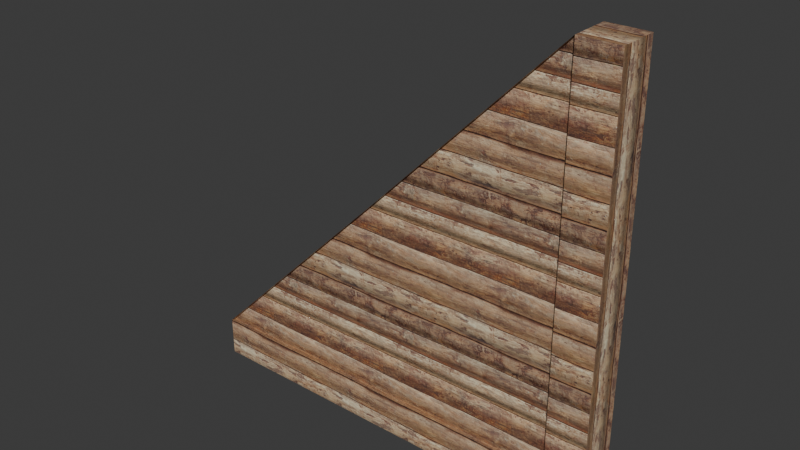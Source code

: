 # Source: wooden_triangle.blend  (saved by Blender 4.3.34; exported with 4.5.12 LTS)
import bpy
from mathutils import Matrix  # noqa: F401  (used for matrix-valued properties, if any)

bpy.ops.wm.read_factory_settings(use_empty=True)
scene = bpy.context.scene
scene.name = 'Scene'

# ---- collections
col_collection = bpy.data.collections.new('Collection'); scene.collection.children.link(col_collection)

# ---- images (referenced by path relative to the original .blend; pixels are not part of the script)
import os
ASSET_DIR = os.environ.get("B2B_ASSET_DIR", "")  # directory of the original .blend (textures are referenced by path, not embedded)
HERE = os.path.dirname(os.path.abspath(__file__))  # packed textures are extracted next to this script under _unpacked/

def load_image(name, relpath, width, height, colorspace="sRGB"):
    """Load a texture the original file referenced (path relative to the .blend, or extracted next to this script)."""
    p = next((c for c in (os.path.join(HERE, relpath), os.path.join(ASSET_DIR, relpath)) if relpath and os.path.exists(c)), "")
    if p:
        img = bpy.data.images.load(p, check_existing=True)
        img.name = name
    else:  # same state as the original file: an image datablock whose file is absent (Cycles renders it pink)
        img = bpy.data.images.new(name, width, height)
        img.source = "FILE"
        img.filepath = "//" + (relpath or name)
    img.colorspace_settings.name = colorspace
    return img
img_log_cabin_normal_jpg = load_image('log-cabin_normal.jpg', '_unpacked/log-cabin_normal.141b87ad.jpg', 2048, 2048, 'Non-Color')
img_log_cabin_smooth_jpg = load_image('log-cabin_smooth.jpg', '_unpacked/log-cabin_smooth.ef033f76.jpg', 2048, 2048, 'Non-Color')
img_log_cabin_bump_jpg = load_image('log-cabin_bump.jpg', '_unpacked/log-cabin_bump.84f1c93b.jpg', 2048, 2048, 'Non-Color')
img_log_cabin_height_jpg = load_image('log-cabin_height.jpg', '_unpacked/log-cabin_height.f25772e1.jpg', 2048, 2048, 'Non-Color')
img_log_cabin_diffuse_jpg = load_image('log-cabin_diffuse.jpg', '_unpacked/log-cabin_diffuse.7b1590c3.jpg', 2048, 2048, 'sRGB')

# ---- materials (node trees are filled in below, after node groups)
mat_cabin_wood = bpy.data.materials.new('Cabin Wood')
mat_cabin_wood.displacement_method = 'BOTH'

# ---- material node trees
mat_cabin_wood.use_nodes = True; mat_cabin_wood.node_tree.nodes.clear()
_N = mat_cabin_wood.node_tree.nodes; _L = mat_cabin_wood.node_tree.links
n0 = _N.new('ShaderNodeNormalMap'); n0.name = 'Normal Map'; n0.location = (1109, -755)
n1 = _N.new('ShaderNodeOutputMaterial'); n1.name = 'Material Output.001'; n1.location = (2052, -75)
n2 = _N.new('ShaderNodeTexCoord'); n2.name = 'Texture Coordinate'; n2.location = (244, -85)
n3 = _N.new('ShaderNodeBump'); n3.name = 'Bump'; n3.location = (1317, -480)
n3.inputs[0].default_value = 0.1
n3.inputs[1].default_value = 1.0
n3.inputs[2].default_value = 1.0
n4 = _N.new('ShaderNodeTexImage'); n4.name = 'Image Texture.003'; n4.location = (779, -1002)
n4.image = img_log_cabin_normal_jpg
n4.projection_blend = 0.5
n5 = _N.new('ShaderNodeTexImage'); n5.name = 'Image Texture.001'; n5.location = (780, -400)
n5.image = img_log_cabin_smooth_jpg
n5.projection_blend = 0.5
n6 = _N.new('ShaderNodeMapping'); n6.name = 'Mapping'; n6.location = (424, -85)
n6.inputs[3].default_value = (3.0, 3.0, 3.0)
n7 = _N.new('ShaderNodeDisplacement'); n7.name = 'Displacement'; n7.location = (1447, -951)
n8 = _N.new('ShaderNodeTexImage'); n8.name = 'Image Texture.002'; n8.location = (781, -708)
n8.image = img_log_cabin_bump_jpg
n8.projection_blend = 0.5
n9 = _N.new('ShaderNodeTexImage'); n9.name = 'Image Texture.004'; n9.location = (778, -1312)
n9.image = img_log_cabin_height_jpg
n9.projection_blend = 0.5
n10 = _N.new('ShaderNodeTexImage'); n10.name = 'Image Texture'; n10.location = (895, 218)
n10.image = img_log_cabin_diffuse_jpg
n10.projection_blend = 0.5
n11 = _N.new('ShaderNodeBsdfPrincipled'); n11.name = 'Principled BSDF.001'; n11.location = (1556, -28)
n11.distribution = 'GGX'
n11.subsurface_method = 'RANDOM_WALK_SKIN'
n11.inputs[3].default_value = 1.45
n11.inputs[27].default_value = (0.0, 0.0, 0.0, 1.0)
n11.inputs[28].default_value = 1.0
_L.new(n6.outputs[0], n10.inputs[0])
_L.new(n5.outputs[0], n11.inputs[2])
_L.new(n6.outputs[0], n5.inputs[0])
_L.new(n2.outputs[2], n6.inputs[0])
_L.new(n6.outputs[0], n8.inputs[0])
_L.new(n3.outputs[0], n11.inputs[5])
_L.new(n8.outputs[0], n3.inputs[3])
_L.new(n0.outputs[0], n3.inputs[4])
_L.new(n6.outputs[0], n4.inputs[0])
_L.new(n4.outputs[0], n0.inputs[1])
_L.new(n11.outputs[0], n1.inputs[0])
_L.new(n7.outputs[0], n1.inputs[2])
_L.new(n9.outputs[0], n7.inputs[0])
_L.new(n6.outputs[0], n9.inputs[0])
_L.new(n10.outputs[0], n11.inputs[0])
n1.is_active_output = True

# ---- world
world_world = bpy.data.worlds.new('World'); scene.world = world_world
world_world.use_nodes = True; world_world.node_tree.nodes.clear()
_N = world_world.node_tree.nodes; _L = world_world.node_tree.links
n0 = _N.new('ShaderNodeOutputWorld'); n0.name = 'World Output'; n0.location = (300, 300)
n1 = _N.new('ShaderNodeBackground'); n1.name = 'Background'; n1.location = (10, 300)
n1.inputs[0].default_value = (0.05088, 0.05088, 0.05088, 1.0)
_L.new(n1.outputs[0], n0.inputs[0])
n0.is_active_output = True
world_world.color = (0.05088, 0.05088, 0.05088)
world_world.sun_shadow_jitter_overblur = 0.0

# ---- meshes
me_plane = bpy.data.meshes.new('Plane')
me_plane.from_pydata([(-1.0, -1.0, 0.0), (1.0, -1.0, 0.0), (0.0, 0.0, 0.0), (1.0, 1.0, 0.0), (0.0, 0.0, 0.2), (-1.0, -1.0, 0.2), (1.0, -1.0, 0.2), (1.0, 1.0, 0.2), (-1.0, -1.2, 0.0), (1.0, -1.2, 0.0), (-1.0, -1.2, 0.2), (1.0, -1.2, 0.2), (1.2, -1.0, 0.0), (1.2, 1.0, 0.0), (1.2, -1.0, 0.2), (1.2, 1.0, 0.2), (1.2, -1.2, 0.0), (1.2, -1.2, 0.2), (0.0, 0.0, 0.18), (-1.0, -1.0, 0.18), (1.0, -1.0, 0.18), (1.0, 1.0, 0.18), (0.0, 0.0, 0.02), (-1.0, -1.0, 0.02), (1.0, -1.0, 0.02), (1.0, 1.0, 0.02)], [], [(3, 1, 24, 25), (7, 4, 18, 21), (2, 0, 5, 4), (3, 2, 4, 7), (0, 1, 9, 8), (6, 11, 17, 14), (8, 9, 11, 10), (5, 0, 8, 10), (3, 7, 15, 13), (6, 5, 10, 11), (12, 13, 15, 14), (12, 14, 17, 16), (7, 6, 14, 15), (11, 9, 16, 17), (1, 3, 13, 12), (9, 1, 12, 16), (19, 20, 21, 18), (5, 6, 20, 19), (6, 7, 21, 20), (4, 5, 19, 18), (23, 22, 25, 24), (0, 2, 22, 23), (2, 3, 25, 22), (1, 0, 23, 24)])
_uv = me_plane.uv_layers.new(name='UVMap')
_uv.uv.foreach_set('vector', [1.0, 1.0, 1.0, 0.0, 1.0, 0.0, 1.0, 1.0, 1.0, 1.0, 0.0, 1.0, 0.0, 1.0, 1.0, 1.0, 0.0, 1.0, 0.0, 0.0, 0.0, 0.0, 0.0, 1.0, 1.0, 1.0, 0.0, 1.0, 0.0, 1.0, 1.0, 1.0, 0.0, 0.0, 1.0, 0.0, 1.0, 0.0, 0.0, 0.0, 1.0, 0.0, 1.0, 0.0, 1.0, 0.0, 1.0, 0.0, 0.0, 0.0, 1.0, 0.0, 1.0, 0.0, 0.0, 0.0, 0.0, 0.0, 0.0, 0.0, 0.0, 0.0, 0.0, 0.0, 1.0, 1.0, 1.0, 1.0, 1.0, 1.0, 1.0, 1.0, 1.0, 0.0, 0.0, 0.0, 0.0, 0.0, 1.0, 0.0, 1.0, 0.0, 1.0, 1.0, 1.0, 1.0, 1.0, 0.0, 1.0, 0.0, 1.0, 0.0, 1.0, 0.0, 1.0, 0.0, 1.0, 1.0, 1.0, 0.0, 1.0, 0.0, 1.0, 1.0, 1.0, 0.0, 1.0, 0.0, 1.0, 0.0, 1.0, 0.0, 1.0, 0.0, 1.0, 1.0, 1.0, 1.0, 1.0, 0.0, 1.0, 0.0, 1.0, 0.0, 1.0, 0.0, 1.0, 0.0, 0.0, 0.0, 1.0, 0.0, 1.0, 1.0, 0.0, 1.0, 0.0, 0.0, 1.0, 0.0, 1.0, 0.0, 0.0, 0.0, 1.0, 0.0, 1.0, 1.0, 1.0, 1.0, 1.0, 0.0, 0.0, 1.0, 0.0, 0.0, 0.0, 0.0, 0.0, 1.0, 0.0, 0.0, 0.0, 1.0, 1.0, 1.0, 1.0, 0.0, 0.0, 0.0, 0.0, 1.0, 0.0, 1.0, 0.0, 0.0, 0.0, 1.0, 1.0, 1.0, 1.0, 1.0, 0.0, 1.0, 1.0, 0.0, 0.0, 0.0, 0.0, 0.0, 1.0, 0.0])
_uv = me_plane.uv_layers.new(name='automap')
_uv.uv.foreach_set('vector', [0.9304, 0.3098, 0.04256, 0.3098, 0.04256, 0.3186, 0.9304, 0.3186, 0.573, 0.3954, 0.4515, 0.3986, 0.4515, 0.3897, 0.8954, 0.3897, 0.4515, 0.3098, 0.007548, 0.3098, 0.007548, 0.3986, 0.4515, 0.3986, 0.573, 0.3067, 0.4515, 0.3098, 0.4515, 0.3986, 0.573, 0.3954, 0.007548, 0.1044, 0.8954, 0.1044, 0.8954, 0.01565, 0.007548, 0.01565, 0.8954, 0.1044, 0.8954, 0.01565, 0.9842, 0.01565, 0.9842, 0.1044, 0.007548, 0.3098, 0.6319, 0.316, 0.6319, 0.4048, 0.007548, 0.3986, 0.396, 0.3986, 0.396, 0.3098, 0.3072, 0.3098, 0.3072, 0.3986, 0.573, 0.3067, 0.573, 0.3954, 0.6618, 0.3954, 0.6618, 0.3067, 0.8954, 0.1044, 0.007548, 0.1044, 0.007548, 0.01565, 0.8954, 0.01565, 0.05186, 0.316, 0.9397, 0.316, 0.9397, 0.4048, 0.05186, 0.4048, 0.05186, 0.316, 0.05186, 0.4048, 0.3072, 0.3986, 0.3072, 0.3098, 0.8954, 0.9923, 0.8954, 0.1044, 0.9842, 0.1044, 0.9842, 0.9923, 0.6319, 0.4048, 0.6319, 0.316, 0.7207, 0.316, 0.7207, 0.4048, 0.8954, 0.1044, 0.8954, 0.9923, 0.9842, 0.9923, 0.9842, 0.1044, 0.8954, 0.01565, 0.8954, 0.1044, 0.9842, 0.1044, 0.9842, 0.01565, 0.007548, 0.1044, 0.8954, 0.1044, 0.8954, 0.9923, 0.4515, 0.5484, 0.007548, 0.3986, 0.8954, 0.3986, 0.8954, 0.3897, 0.007548, 0.3897, 0.05496, 0.4017, 0.9428, 0.4017, 0.9428, 0.3928, 0.05496, 0.3928, 0.4515, 0.3986, 0.007548, 0.3986, 0.007548, 0.3897, 0.4515, 0.3897, 0.007548, 0.1044, 0.4515, 0.5484, 0.8954, 0.9923, 0.8954, 0.1044, 0.007548, 0.3098, 0.4515, 0.3098, 0.4515, 0.3186, 0.007548, 0.3186, 0.4515, 0.3098, 0.573, 0.3067, 0.8954, 0.3186, 0.4515, 0.3186, 0.8954, 0.3098, 0.007548, 0.3098, 0.007548, 0.3186, 0.8954, 0.3186])
_uv.active_render = True
me_plane.materials.append(mat_cabin_wood)
me_plane.auto_texspace = False
me_plane.update()

# ---- objects
ob_triangle_wall = bpy.data.objects.new('triangle wall', me_plane)

# ---- transforms, parenting, visibility, modifiers, constraints
ob_triangle_wall.location = (21.0, 5.029, 2.268)
ob_triangle_wall.rotation_euler = (1.571, -0.0, 0.0)
ob_triangle_wall.scale = (5.0, 5.0, 5.0)

# ---- collection membership
col_collection.objects.link(ob_triangle_wall)

# ---- scene / render settings (as saved in the file)
scene.frame_start = 1; scene.frame_end = 250; scene.frame_set(1)
scene.render.engine = 'BLENDER_EEVEE_NEXT'
bpy.context.view_layer.update()

# ---- added for rendering (the .blend has no active camera and no usable light): camera, sun
cam_auto = bpy.data.cameras.new('AutoCamera')
cam_auto.lens = 50.0
cam_auto.sensor_width = 36.0
cam_auto.clip_end = 1000.0
ob_auto_camera = bpy.data.objects.new('AutoCamera', cam_auto)
scene.collection.objects.link(ob_auto_camera)
ob_auto_camera.location = (35.9181, -12.7783, 13.3059)
ob_auto_camera.rotation_euler = (1.09748, -7.21219e-08, 0.694738)
scene.camera = ob_auto_camera
light_auto_sun = bpy.data.lights.new('AutoSun', 'SUN')
light_auto_sun.energy = 3.0
light_auto_sun.angle = 0.0523599
ob_auto_sun = bpy.data.objects.new('AutoSun', light_auto_sun)
scene.collection.objects.link(ob_auto_sun)
ob_auto_sun.rotation_euler = (0.872665, 0.174533, 0.523599)
bpy.context.view_layer.update()
